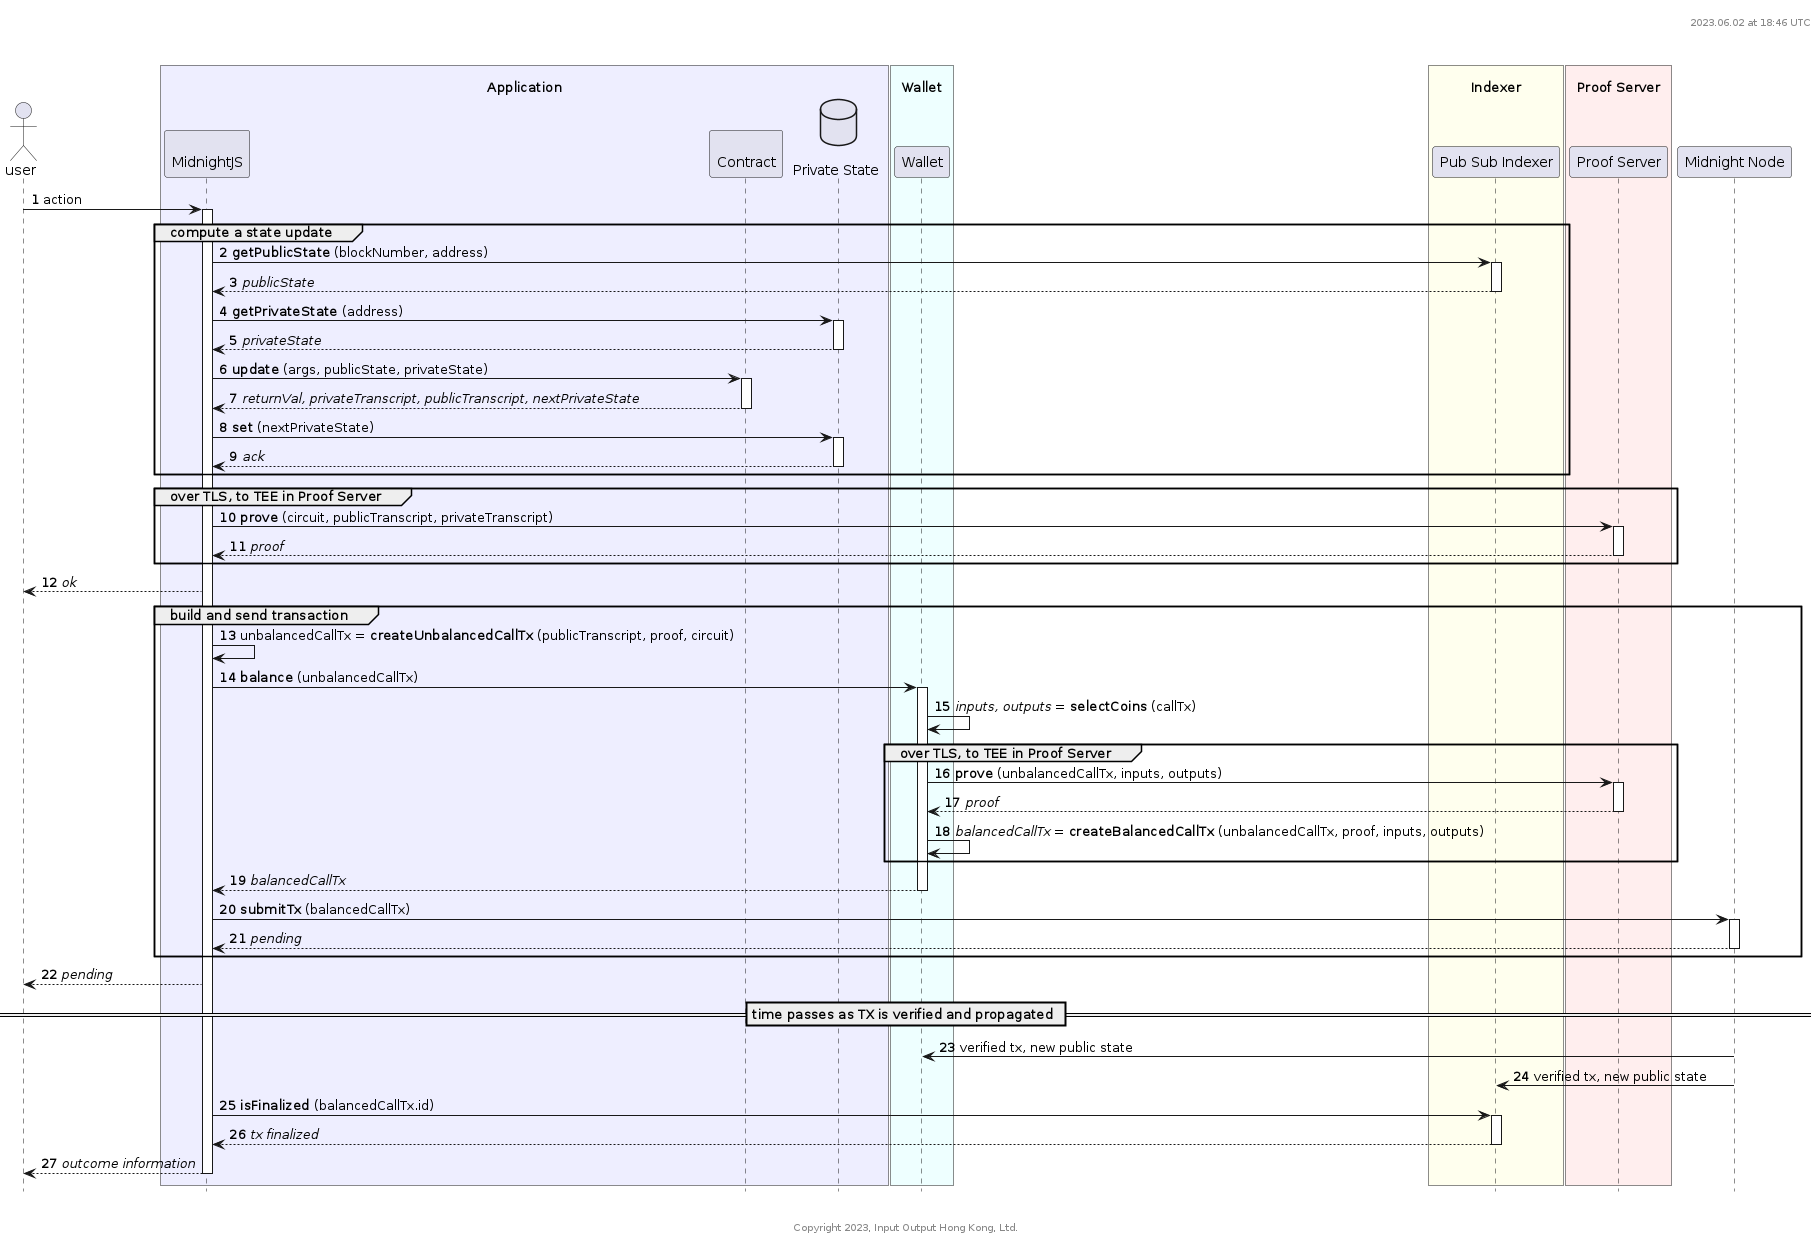

The diagram above was rendered by PlantUML. Its source (embedded in the PNG):
@startuml
autonumber
hide footbox

'-----------------------------------------------------------
' Please include this standard header
header %filename()\n%date("yyyy.MM.dd' at 'HH:mm z")\n\n\n
'-----------------------------------------------------------

actor user

box "\nApplication" #eef
        participant "\nMidnightJS" as midnightjs
        participant "\nContract" as contract
        database "\nPrivate State" as privateStateStore
end box

box "\nWallet" #eff
    'The browser extension
    participant "Wallet" as wallet
end box

box "\nIndexer" #ffe
    participant "Pub Sub Indexer" as indexer
end box

box "\nProof Server" #fee
    participant "Proof Server" as proofServer
end box

participant "Midnight Node" as midnightNode

'==================================================================

    user -> midnightjs ++: action

    group compute a state update
        midnightjs -> indexer ++: **getPublicState** (blockNumber, address)
        return //publicState//
        midnightjs -> privateStateStore ++: **getPrivateState** (address)
        return //privateState//
        midnightjs -> contract ++: **update** (args, publicState, privateState)
        return //returnVal, privateTranscript, publicTranscript, nextPrivateState//
        midnightjs -> privateStateStore ++: **set** (nextPrivateState)
        return //ack//
    end

    group over TLS, to TEE in Proof Server
        midnightjs -> proofServer ++: **prove** (circuit, publicTranscript, privateTranscript)
        return //proof//
    end
    midnightjs --> user: //ok//

    group build and send transaction
        midnightjs -> midnightjs : unbalancedCallTx = **createUnbalancedCallTx** (publicTranscript, proof, circuit)
        midnightjs -> wallet ++: **balance** (unbalancedCallTx)
        wallet -> wallet : //inputs, outputs// = **selectCoins** (callTx)
        group over TLS, to TEE in Proof Server
            wallet -> proofServer ++: **prove** (unbalancedCallTx, inputs, outputs)
            return //proof//
            wallet -> wallet : //balancedCallTx// = **createBalancedCallTx** (unbalancedCallTx, proof, inputs, outputs)
        end
        return //balancedCallTx//
        midnightjs -> midnightNode ++: **submitTx** (balancedCallTx)
        return //pending//
    end
    midnightjs --> user: //pending//

    == time passes as TX is verified and propagated ==
    midnightNode -> wallet : verified tx, new public state
    midnightNode -> indexer : verified tx, new public state
    midnightjs -> indexer ++: **isFinalized** (balancedCallTx.id)
    return //tx finalized//
    midnightjs --> user : //outcome information//
    deactivate midnightjs

'-----------------------------------------------------------
' Please include this standard footer
footer \n\n\nCopyright %date("yyyy"), Input Output Hong Kong, Ltd.
'-----------------------------------------------------------

@enduml